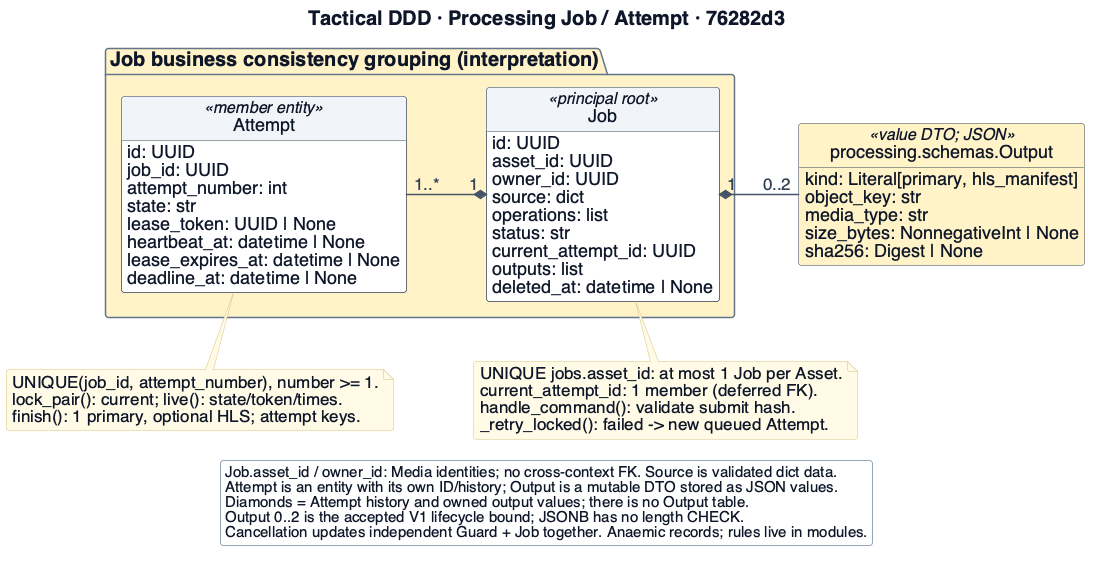

The diagram above was rendered by PlantUML. Its source (embedded in the PNG):
@startuml
!include _style.iuml
skinparam dpi 96
skinparam defaultFontSize 20
skinparam classAttributeFontSize 18
skinparam classStereotypeFontSize 16
skinparam ArrowFontSize 17
skinparam NoteFontSize 17
skinparam LegendFontSize 15
skinparam titleFontSize 20
skinparam nodesep 80
skinparam ranksep 60
hide circle
hide empty methods

top to bottom direction
title Tactical DDD · Processing Job / Attempt · 76282d3
package "Job business consistency grouping (interpretation)" $PROC {
 class Job <<principal root>> {
  id: UUID
  asset_id: UUID
  owner_id: UUID
  source: dict
  operations: list
  status: str
  current_attempt_id: UUID
  outputs: list
  deleted_at: datetime | None
 }
 class Attempt <<member entity>> {
  id: UUID
  job_id: UUID
  attempt_number: int
  state: str
  lease_token: UUID | None
  heartbeat_at: datetime | None
  lease_expires_at: datetime | None
  deadline_at: datetime | None
 }
 Job "1" *-left- "1..*" Attempt
}
class "processing.schemas.Output" as Output <<value DTO; JSON>> $PROC {
 kind: Literal[primary, hls_manifest]
 object_key: str
 media_type: str
 size_bytes: NonnegativeInt | None
 sha256: Digest | None
}
Job "1" *-right- "0..2" Output
note bottom of Job
  UNIQUE jobs.asset_id: at most 1 Job per Asset.
  current_attempt_id: 1 member (deferred FK).
  handle_command(): validate submit hash.
  _retry_locked(): failed -> new queued Attempt.
end note
note bottom of Attempt
  UNIQUE(job_id, attempt_number), number >= 1.
  lock_pair(): current; live(): state/token/times.
  finish(): 1 primary, optional HLS; attempt keys.
end note
legend bottom
  Job.asset_id / owner_id: Media identities; no cross-context FK. Source is validated dict data.
  Attempt is an entity with its own ID/history; Output is a mutable DTO stored as JSON values.
  Diamonds = Attempt history and owned output values; there is no Output table.
  Output 0..2 is the accepted V1 lifecycle bound; JSONB has no length CHECK.
  Cancellation updates independent Guard + Job together. Anaemic records; rules live in modules.
endlegend

@enduml